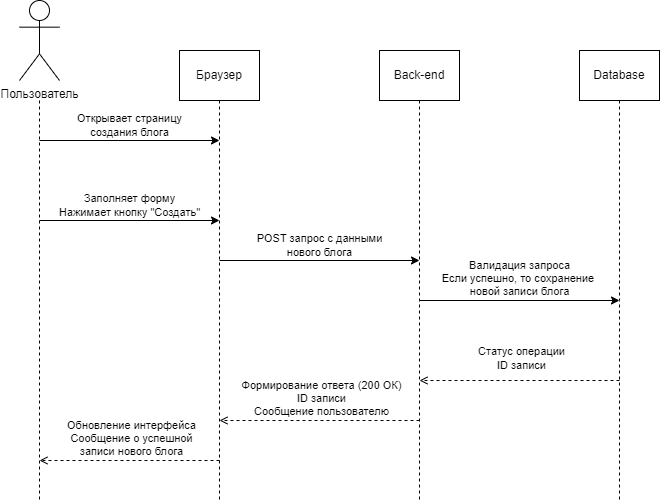

The diagram above was exported from draw.io. Its source (the exported page's mxGraphModel, read from the mxfile embedded in the PNG):
<mxGraphModel dx="937" dy="1129" grid="1" gridSize="10" guides="1" tooltips="1" connect="1" arrows="1" fold="1" page="1" pageScale="1" pageWidth="827" pageHeight="1169" math="0" shadow="0">
  <root>
    <mxCell id="0" />
    <mxCell id="1" parent="0" />
    <mxCell id="dZtK5Ngnyvcz8EUCsmwV-6" style="edgeStyle=orthogonalEdgeStyle;rounded=0;orthogonalLoop=1;jettySize=auto;html=1;dashed=1;endArrow=none;endFill=0;" edge="1" parent="1">
      <mxGeometry relative="1" as="geometry">
        <mxPoint x="100" y="520" as="targetPoint" />
        <mxPoint x="100" y="120" as="sourcePoint" />
      </mxGeometry>
    </mxCell>
    <mxCell id="dZtK5Ngnyvcz8EUCsmwV-2" value="Пользователь" style="shape=umlActor;verticalLabelPosition=bottom;verticalAlign=top;html=1;outlineConnect=0;" vertex="1" parent="1">
      <mxGeometry x="80" y="20" width="40" height="80" as="geometry" />
    </mxCell>
    <mxCell id="dZtK5Ngnyvcz8EUCsmwV-7" style="edgeStyle=orthogonalEdgeStyle;rounded=0;orthogonalLoop=1;jettySize=auto;html=1;exitX=0.5;exitY=1;exitDx=0;exitDy=0;dashed=1;endArrow=none;endFill=0;" edge="1" parent="1" source="dZtK5Ngnyvcz8EUCsmwV-3">
      <mxGeometry relative="1" as="geometry">
        <mxPoint x="280" y="520" as="targetPoint" />
      </mxGeometry>
    </mxCell>
    <mxCell id="dZtK5Ngnyvcz8EUCsmwV-3" value="Браузер" style="html=1;whiteSpace=wrap;" vertex="1" parent="1">
      <mxGeometry x="240" y="70" width="80" height="50" as="geometry" />
    </mxCell>
    <mxCell id="dZtK5Ngnyvcz8EUCsmwV-8" style="edgeStyle=orthogonalEdgeStyle;rounded=0;orthogonalLoop=1;jettySize=auto;html=1;exitX=0.5;exitY=1;exitDx=0;exitDy=0;dashed=1;endArrow=none;endFill=0;" edge="1" parent="1" source="dZtK5Ngnyvcz8EUCsmwV-4">
      <mxGeometry relative="1" as="geometry">
        <mxPoint x="480" y="520" as="targetPoint" />
      </mxGeometry>
    </mxCell>
    <mxCell id="dZtK5Ngnyvcz8EUCsmwV-4" value="Back-end" style="html=1;whiteSpace=wrap;" vertex="1" parent="1">
      <mxGeometry x="440" y="70" width="80" height="50" as="geometry" />
    </mxCell>
    <mxCell id="dZtK5Ngnyvcz8EUCsmwV-9" style="edgeStyle=orthogonalEdgeStyle;rounded=0;orthogonalLoop=1;jettySize=auto;html=1;exitX=0.5;exitY=1;exitDx=0;exitDy=0;dashed=1;endArrow=none;endFill=0;" edge="1" parent="1" source="dZtK5Ngnyvcz8EUCsmwV-5">
      <mxGeometry relative="1" as="geometry">
        <mxPoint x="680" y="520" as="targetPoint" />
      </mxGeometry>
    </mxCell>
    <mxCell id="dZtK5Ngnyvcz8EUCsmwV-5" value="Database" style="html=1;whiteSpace=wrap;" vertex="1" parent="1">
      <mxGeometry x="640" y="70" width="80" height="50" as="geometry" />
    </mxCell>
    <mxCell id="dZtK5Ngnyvcz8EUCsmwV-10" value="" style="endArrow=classic;html=1;rounded=0;" edge="1" parent="1">
      <mxGeometry width="50" height="50" relative="1" as="geometry">
        <mxPoint x="100" y="160" as="sourcePoint" />
        <mxPoint x="280" y="160" as="targetPoint" />
      </mxGeometry>
    </mxCell>
    <mxCell id="dZtK5Ngnyvcz8EUCsmwV-11" value="Открывает страницу&lt;div&gt;создания блога&lt;/div&gt;" style="edgeLabel;html=1;align=center;verticalAlign=middle;resizable=0;points=[];" vertex="1" connectable="0" parent="dZtK5Ngnyvcz8EUCsmwV-10">
      <mxGeometry x="-0.0111" relative="1" as="geometry">
        <mxPoint y="-16" as="offset" />
      </mxGeometry>
    </mxCell>
    <mxCell id="dZtK5Ngnyvcz8EUCsmwV-12" value="" style="endArrow=classic;html=1;rounded=0;" edge="1" parent="1">
      <mxGeometry width="50" height="50" relative="1" as="geometry">
        <mxPoint x="100" y="240" as="sourcePoint" />
        <mxPoint x="280" y="240" as="targetPoint" />
      </mxGeometry>
    </mxCell>
    <mxCell id="dZtK5Ngnyvcz8EUCsmwV-13" value="Заполняет форму&lt;div&gt;Нажимает кнопку &quot;Создать&quot;&lt;/div&gt;" style="edgeLabel;html=1;align=center;verticalAlign=middle;resizable=0;points=[];" vertex="1" connectable="0" parent="dZtK5Ngnyvcz8EUCsmwV-12">
      <mxGeometry x="-0.0111" relative="1" as="geometry">
        <mxPoint y="-16" as="offset" />
      </mxGeometry>
    </mxCell>
    <mxCell id="dZtK5Ngnyvcz8EUCsmwV-14" value="" style="endArrow=classic;html=1;rounded=0;" edge="1" parent="1">
      <mxGeometry width="50" height="50" relative="1" as="geometry">
        <mxPoint x="280" y="280" as="sourcePoint" />
        <mxPoint x="480" y="280" as="targetPoint" />
      </mxGeometry>
    </mxCell>
    <mxCell id="dZtK5Ngnyvcz8EUCsmwV-15" value="POST запрос с данными&lt;div&gt;нового блога&lt;/div&gt;" style="edgeLabel;html=1;align=center;verticalAlign=middle;resizable=0;points=[];" vertex="1" connectable="0" parent="dZtK5Ngnyvcz8EUCsmwV-14">
      <mxGeometry x="-0.0111" relative="1" as="geometry">
        <mxPoint y="-16" as="offset" />
      </mxGeometry>
    </mxCell>
    <mxCell id="dZtK5Ngnyvcz8EUCsmwV-16" value="" style="endArrow=classic;html=1;rounded=0;" edge="1" parent="1">
      <mxGeometry width="50" height="50" relative="1" as="geometry">
        <mxPoint x="480" y="320" as="sourcePoint" />
        <mxPoint x="680" y="320" as="targetPoint" />
      </mxGeometry>
    </mxCell>
    <mxCell id="dZtK5Ngnyvcz8EUCsmwV-17" value="Валидация запроса&lt;div&gt;Если успешно, то сохранение&amp;nbsp;&lt;/div&gt;&lt;div&gt;новой записи блога&lt;/div&gt;" style="edgeLabel;html=1;align=center;verticalAlign=middle;resizable=0;points=[];" vertex="1" connectable="0" parent="dZtK5Ngnyvcz8EUCsmwV-16">
      <mxGeometry x="-0.0111" relative="1" as="geometry">
        <mxPoint y="-23" as="offset" />
      </mxGeometry>
    </mxCell>
    <mxCell id="dZtK5Ngnyvcz8EUCsmwV-18" value="" style="endArrow=open;html=1;rounded=0;dashed=1;endFill=0;" edge="1" parent="1">
      <mxGeometry width="50" height="50" relative="1" as="geometry">
        <mxPoint x="680" y="400" as="sourcePoint" />
        <mxPoint x="480" y="400" as="targetPoint" />
      </mxGeometry>
    </mxCell>
    <mxCell id="dZtK5Ngnyvcz8EUCsmwV-19" value="Статус операции&lt;div&gt;ID записи&lt;/div&gt;" style="edgeLabel;html=1;align=center;verticalAlign=middle;resizable=0;points=[];" vertex="1" connectable="0" parent="dZtK5Ngnyvcz8EUCsmwV-18">
      <mxGeometry x="-0.0111" relative="1" as="geometry">
        <mxPoint y="-23" as="offset" />
      </mxGeometry>
    </mxCell>
    <mxCell id="dZtK5Ngnyvcz8EUCsmwV-20" value="" style="endArrow=open;html=1;rounded=0;dashed=1;endFill=0;" edge="1" parent="1">
      <mxGeometry width="50" height="50" relative="1" as="geometry">
        <mxPoint x="480" y="440" as="sourcePoint" />
        <mxPoint x="280" y="440" as="targetPoint" />
      </mxGeometry>
    </mxCell>
    <mxCell id="dZtK5Ngnyvcz8EUCsmwV-21" value="Формирование ответа (200 ОК)&lt;div&gt;ID записи&lt;/div&gt;&lt;div&gt;Сообщение пользователю&lt;/div&gt;" style="edgeLabel;html=1;align=center;verticalAlign=middle;resizable=0;points=[];" vertex="1" connectable="0" parent="dZtK5Ngnyvcz8EUCsmwV-20">
      <mxGeometry x="-0.0111" relative="1" as="geometry">
        <mxPoint y="-23" as="offset" />
      </mxGeometry>
    </mxCell>
    <mxCell id="dZtK5Ngnyvcz8EUCsmwV-22" value="" style="endArrow=open;html=1;rounded=0;dashed=1;endFill=0;" edge="1" parent="1">
      <mxGeometry width="50" height="50" relative="1" as="geometry">
        <mxPoint x="280" y="480" as="sourcePoint" />
        <mxPoint x="100" y="480" as="targetPoint" />
      </mxGeometry>
    </mxCell>
    <mxCell id="dZtK5Ngnyvcz8EUCsmwV-23" value="Обновление интерфейса&lt;div&gt;Сообщение о успешной&lt;/div&gt;&lt;div&gt;записи нового блога&lt;/div&gt;" style="edgeLabel;html=1;align=center;verticalAlign=middle;resizable=0;points=[];" vertex="1" connectable="0" parent="dZtK5Ngnyvcz8EUCsmwV-22">
      <mxGeometry x="-0.0111" relative="1" as="geometry">
        <mxPoint y="-23" as="offset" />
      </mxGeometry>
    </mxCell>
  </root>
</mxGraphModel>